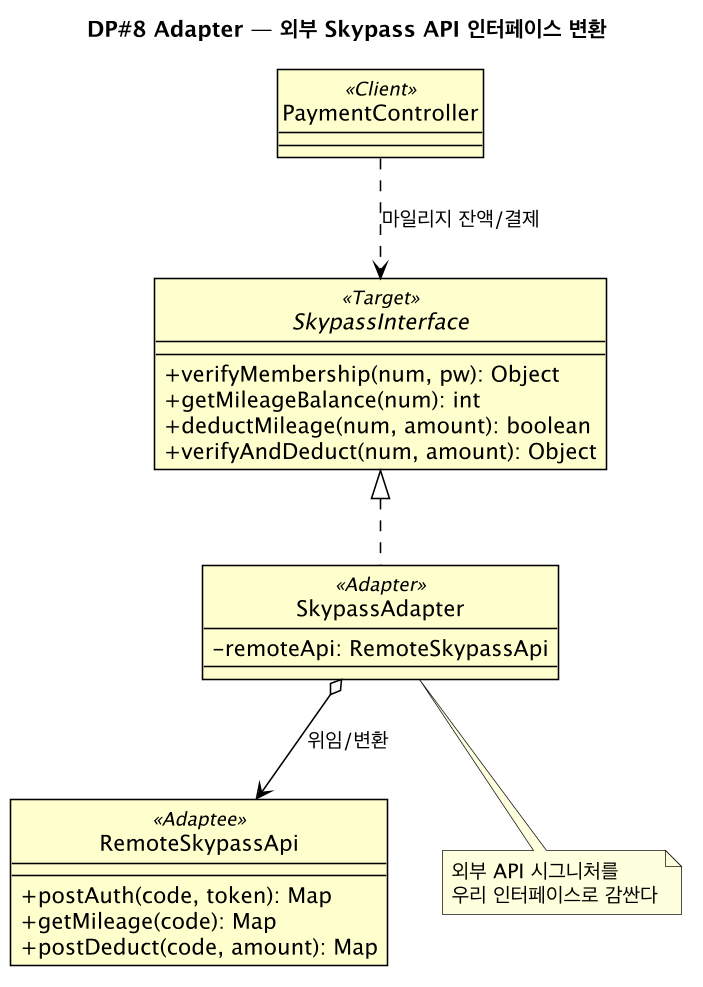

The diagram above was rendered by PlantUML. Its source (embedded in the PNG):
@startuml dp8-adapter
!include _style.puml
title DP#8 Adapter — 외부 Skypass API 인터페이스 변환

interface SkypassInterface <<Target>> {
  +verifyMembership(num, pw): Object
  +getMileageBalance(num): int
  +deductMileage(num, amount): boolean
  +verifyAndDeduct(num, amount): Object
}
class SkypassAdapter <<Adapter>> {
  -remoteApi: RemoteSkypassApi
}
class RemoteSkypassApi <<Adaptee>> {
  +postAuth(code, token): Map
  +getMileage(code): Map
  +postDeduct(code, amount): Map
}
class PaymentController <<Client>>

SkypassInterface <|.. SkypassAdapter
SkypassAdapter o--> RemoteSkypassApi : 위임/변환
PaymentController ..> SkypassInterface : 마일리지 잔액/결제
note bottom of SkypassAdapter : 외부 API 시그니처를\n우리 인터페이스로 감싼다
@enduml